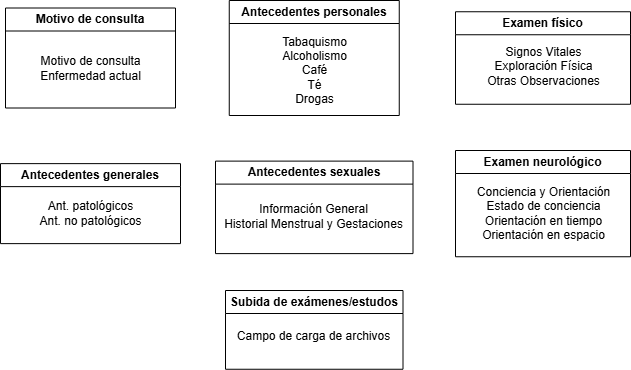

The diagram above was exported from draw.io. Its source (the exported page's mxGraphModel, read from the mxfile embedded in the PNG):
<mxGraphModel dx="1385" dy="788" grid="1" gridSize="10" guides="1" tooltips="1" connect="1" arrows="1" fold="1" page="1" pageScale="1" pageWidth="850" pageHeight="1100" math="0" shadow="0">
  <root>
    <mxCell id="0" />
    <mxCell id="1" parent="0" />
    <mxCell id="5tLDKIXYIbBJEhgl9N8H-1" value="Motivo de consulta" style="swimlane;whiteSpace=wrap;html=1;" vertex="1" parent="1">
      <mxGeometry x="40" y="207.5" width="170" height="100" as="geometry" />
    </mxCell>
    <mxCell id="5tLDKIXYIbBJEhgl9N8H-2" value="Motivo de consulta&lt;div&gt;Enfermedad actual&lt;/div&gt;" style="text;html=1;align=center;verticalAlign=middle;resizable=0;points=[];autosize=1;strokeColor=none;fillColor=none;" vertex="1" parent="5tLDKIXYIbBJEhgl9N8H-1">
      <mxGeometry x="25" y="40" width="120" height="40" as="geometry" />
    </mxCell>
    <mxCell id="5tLDKIXYIbBJEhgl9N8H-4" value="Antecedentes generales" style="swimlane;whiteSpace=wrap;html=1;" vertex="1" parent="1">
      <mxGeometry x="35" y="363.13" width="180" height="80" as="geometry" />
    </mxCell>
    <mxCell id="5tLDKIXYIbBJEhgl9N8H-5" value="Ant. patológicos&lt;div&gt;Ant. no patológicos&lt;/div&gt;" style="text;html=1;align=center;verticalAlign=middle;resizable=0;points=[];autosize=1;strokeColor=none;fillColor=none;" vertex="1" parent="5tLDKIXYIbBJEhgl9N8H-4">
      <mxGeometry x="25" y="30" width="130" height="40" as="geometry" />
    </mxCell>
    <mxCell id="5tLDKIXYIbBJEhgl9N8H-8" value="Antecedentes personales" style="swimlane;whiteSpace=wrap;html=1;" vertex="1" parent="1">
      <mxGeometry x="263.75" y="200" width="170" height="115" as="geometry" />
    </mxCell>
    <mxCell id="5tLDKIXYIbBJEhgl9N8H-9" value="&lt;div&gt;Tabaquismo&lt;/div&gt;&lt;div&gt;Alcoholismo&lt;/div&gt;&lt;div&gt;Café&lt;/div&gt;&lt;div&gt;Té&lt;/div&gt;&lt;div&gt;Drogas&lt;/div&gt;" style="text;html=1;align=center;verticalAlign=middle;resizable=0;points=[];autosize=1;strokeColor=none;fillColor=none;" vertex="1" parent="5tLDKIXYIbBJEhgl9N8H-8">
      <mxGeometry x="40" y="25" width="90" height="90" as="geometry" />
    </mxCell>
    <mxCell id="5tLDKIXYIbBJEhgl9N8H-10" value="Antecedentes sexuales" style="swimlane;whiteSpace=wrap;html=1;" vertex="1" parent="1">
      <mxGeometry x="250" y="360.62" width="197.5" height="92.5" as="geometry">
        <mxRectangle x="420" y="417.5" width="180" height="30" as="alternateBounds" />
      </mxGeometry>
    </mxCell>
    <mxCell id="5tLDKIXYIbBJEhgl9N8H-11" value="Información General&lt;div&gt;Historial Menstrual y Gestaciones&lt;/div&gt;" style="text;html=1;align=center;verticalAlign=middle;resizable=0;points=[];autosize=1;strokeColor=none;fillColor=none;" vertex="1" parent="5tLDKIXYIbBJEhgl9N8H-10">
      <mxGeometry x="-2.5" y="35" width="200" height="40" as="geometry" />
    </mxCell>
    <mxCell id="5tLDKIXYIbBJEhgl9N8H-12" value="Examen físico" style="swimlane;whiteSpace=wrap;html=1;" vertex="1" parent="1">
      <mxGeometry x="490" y="211.25" width="175" height="92.5" as="geometry">
        <mxRectangle x="420" y="417.5" width="180" height="30" as="alternateBounds" />
      </mxGeometry>
    </mxCell>
    <mxCell id="5tLDKIXYIbBJEhgl9N8H-13" value="&lt;div&gt;Signos Vitales&lt;/div&gt;&lt;div&gt;Exploración Física&lt;/div&gt;&lt;div&gt;Otras Observaciones&lt;/div&gt;" style="text;html=1;align=center;verticalAlign=middle;resizable=0;points=[];autosize=1;strokeColor=none;fillColor=none;" vertex="1" parent="5tLDKIXYIbBJEhgl9N8H-12">
      <mxGeometry x="17.5" y="25" width="140" height="60" as="geometry" />
    </mxCell>
    <mxCell id="5tLDKIXYIbBJEhgl9N8H-14" value="Examen neurológico" style="swimlane;whiteSpace=wrap;html=1;" vertex="1" parent="1">
      <mxGeometry x="490" y="350" width="175" height="106.25" as="geometry">
        <mxRectangle x="420" y="417.5" width="180" height="30" as="alternateBounds" />
      </mxGeometry>
    </mxCell>
    <mxCell id="5tLDKIXYIbBJEhgl9N8H-15" value="&lt;div&gt;Conciencia y Orientación&lt;/div&gt;&lt;div&gt;Estado de conciencia&lt;/div&gt;&lt;div&gt;Orientación en tiempo&lt;/div&gt;&lt;div&gt;Orientación en espacio&lt;/div&gt;" style="text;html=1;align=center;verticalAlign=middle;resizable=0;points=[];autosize=1;strokeColor=none;fillColor=none;" vertex="1" parent="5tLDKIXYIbBJEhgl9N8H-14">
      <mxGeometry x="7.5" y="28.119999999999997" width="160" height="70" as="geometry" />
    </mxCell>
    <mxCell id="5tLDKIXYIbBJEhgl9N8H-16" value="Subida de exámenes/estudos" style="swimlane;whiteSpace=wrap;html=1;" vertex="1" parent="1">
      <mxGeometry x="260" y="490" width="177.5" height="78.75" as="geometry">
        <mxRectangle x="420" y="417.5" width="180" height="30" as="alternateBounds" />
      </mxGeometry>
    </mxCell>
    <mxCell id="5tLDKIXYIbBJEhgl9N8H-17" value="&lt;div&gt;Campo de carga de archivos&lt;/div&gt;" style="text;html=1;align=center;verticalAlign=middle;resizable=0;points=[];autosize=1;strokeColor=none;fillColor=none;" vertex="1" parent="5tLDKIXYIbBJEhgl9N8H-16">
      <mxGeometry x="-2.5" y="31.25" width="180" height="30" as="geometry" />
    </mxCell>
  </root>
</mxGraphModel>